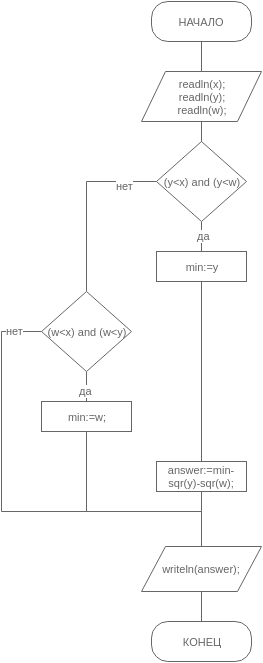

The diagram above was exported from draw.io. Its source (the exported page's mxGraphModel, read from the mxfile embedded in the PNG):
<mxGraphModel dx="880" dy="430" grid="1" gridSize="10" guides="1" tooltips="1" connect="1" arrows="1" fold="1" page="1" pageScale="1" pageWidth="826" pageHeight="1169" background="#ffffff" math="0" shadow="0">
  <root>
    <mxCell id="0" />
    <mxCell id="1" parent="0" />
    <mxCell id="13" style="edgeStyle=orthogonalEdgeStyle;rounded=0;html=1;endArrow=none;endFill=0;endSize=14;jettySize=auto;orthogonalLoop=1;strokeColor=#666666;strokeWidth=1;fontSize=11;fontColor=#666666;" parent="1" source="3" target="4" edge="1">
      <mxGeometry relative="1" as="geometry" />
    </mxCell>
    <mxCell id="3" value="НАЧАЛО" style="rounded=1;whiteSpace=wrap;html=1;strokeColor=#666666;fontSize=11;fontColor=#666666;arcSize=41;" parent="1" vertex="1">
      <mxGeometry x="290" y="40" width="100" height="40" as="geometry" />
    </mxCell>
    <mxCell id="14" style="edgeStyle=orthogonalEdgeStyle;rounded=0;html=1;endArrow=none;endFill=0;endSize=14;jettySize=auto;orthogonalLoop=1;strokeColor=#666666;strokeWidth=1;fontSize=11;fontColor=#666666;" parent="1" source="4" target="6" edge="1">
      <mxGeometry relative="1" as="geometry" />
    </mxCell>
    <mxCell id="4" value="&lt;div&gt;readln(x);&lt;/div&gt;&lt;div&gt;readln(y);&lt;/div&gt;&lt;div&gt;readln(w);&lt;/div&gt;" style="shape=parallelogram;whiteSpace=wrap;html=1;rounded=0;strokeColor=#666666;fontSize=11;fontColor=#666666;" parent="1" vertex="1">
      <mxGeometry x="280" y="110" width="120" height="50" as="geometry" />
    </mxCell>
    <mxCell id="17" style="edgeStyle=orthogonalEdgeStyle;rounded=0;html=1;endArrow=none;endFill=0;endSize=14;jettySize=auto;orthogonalLoop=1;strokeColor=#666666;strokeWidth=1;fontSize=11;fontColor=#666666;" parent="1" source="6" target="7" edge="1">
      <mxGeometry relative="1" as="geometry" />
    </mxCell>
    <mxCell id="25" value="да" style="text;html=1;resizable=0;points=[];align=center;verticalAlign=middle;labelBackgroundColor=#ffffff;fontSize=11;fontColor=#666666;" parent="17" vertex="1" connectable="0">
      <mxGeometry x="0.36" y="2" relative="1" as="geometry">
        <mxPoint as="offset" />
      </mxGeometry>
    </mxCell>
    <mxCell id="20" style="edgeStyle=orthogonalEdgeStyle;rounded=0;html=1;entryX=0.5;entryY=0;endArrow=none;endFill=0;endSize=14;jettySize=auto;orthogonalLoop=1;strokeColor=#666666;strokeWidth=1;fontSize=11;fontColor=#666666;" parent="1" source="6" target="8" edge="1">
      <mxGeometry relative="1" as="geometry" />
    </mxCell>
    <mxCell id="24" value="нет" style="text;html=1;resizable=0;points=[];align=center;verticalAlign=middle;labelBackgroundColor=#ffffff;fontSize=11;fontColor=#666666;" parent="20" vertex="1" connectable="0">
      <mxGeometry x="-0.6444" y="4" relative="1" as="geometry">
        <mxPoint as="offset" />
      </mxGeometry>
    </mxCell>
    <mxCell id="6" value="(y&amp;lt;x) and (y&amp;lt;w)" style="rhombus;whiteSpace=wrap;html=1;rounded=0;strokeColor=#666666;fontSize=11;fontColor=#666666;" parent="1" vertex="1">
      <mxGeometry x="295" y="180" width="90" height="80" as="geometry" />
    </mxCell>
    <mxCell id="18" style="edgeStyle=orthogonalEdgeStyle;rounded=0;html=1;entryX=0.5;entryY=0;endArrow=none;endFill=0;endSize=14;jettySize=auto;orthogonalLoop=1;strokeColor=#666666;strokeWidth=1;fontSize=11;fontColor=#666666;" parent="1" source="7" target="10" edge="1">
      <mxGeometry relative="1" as="geometry" />
    </mxCell>
    <mxCell id="7" value="min:=y" style="whiteSpace=wrap;html=1;rounded=0;strokeColor=#666666;fontSize=11;fontColor=#666666;" parent="1" vertex="1">
      <mxGeometry x="295" y="290" width="90" height="30" as="geometry" />
    </mxCell>
    <mxCell id="21" style="edgeStyle=orthogonalEdgeStyle;rounded=0;html=1;endArrow=none;endFill=0;endSize=14;jettySize=auto;orthogonalLoop=1;strokeColor=#666666;strokeWidth=1;fontSize=11;fontColor=#666666;" parent="1" source="8" target="9" edge="1">
      <mxGeometry relative="1" as="geometry" />
    </mxCell>
    <mxCell id="26" value="да" style="text;html=1;resizable=0;points=[];align=center;verticalAlign=middle;labelBackgroundColor=#ffffff;fontSize=11;fontColor=#666666;" parent="21" vertex="1" connectable="0">
      <mxGeometry x="0.56" y="-1" relative="1" as="geometry">
        <mxPoint as="offset" />
      </mxGeometry>
    </mxCell>
    <mxCell id="23" style="edgeStyle=orthogonalEdgeStyle;rounded=0;html=1;entryX=0.5;entryY=0;endArrow=none;endFill=0;endSize=14;jettySize=auto;orthogonalLoop=1;strokeColor=#666666;strokeWidth=1;fontSize=11;fontColor=#666666;" parent="1" source="8" target="12" edge="1">
      <mxGeometry relative="1" as="geometry">
        <Array as="points">
          <mxPoint x="140" y="370" />
          <mxPoint x="140" y="550" />
          <mxPoint x="340" y="550" />
        </Array>
      </mxGeometry>
    </mxCell>
    <mxCell id="27" value="нет" style="text;html=1;resizable=0;points=[];align=center;verticalAlign=middle;labelBackgroundColor=#ffffff;fontSize=11;fontColor=#666666;" parent="23" vertex="1" connectable="0">
      <mxGeometry x="-0.8813" y="-1" relative="1" as="geometry">
        <mxPoint as="offset" />
      </mxGeometry>
    </mxCell>
    <mxCell id="8" value="(w&amp;lt;x) and (w&amp;lt;y)" style="rhombus;whiteSpace=wrap;html=1;rounded=0;strokeColor=#666666;fontSize=11;fontColor=#666666;" parent="1" vertex="1">
      <mxGeometry x="180" y="330" width="90" height="80" as="geometry" />
    </mxCell>
    <mxCell id="22" style="edgeStyle=orthogonalEdgeStyle;rounded=0;html=1;entryX=0.5;entryY=0;endArrow=none;endFill=0;endSize=14;jettySize=auto;orthogonalLoop=1;strokeColor=#666666;strokeWidth=1;fontSize=11;fontColor=#666666;" parent="1" source="9" target="12" edge="1">
      <mxGeometry relative="1" as="geometry">
        <Array as="points">
          <mxPoint x="225" y="550" />
          <mxPoint x="340" y="550" />
        </Array>
      </mxGeometry>
    </mxCell>
    <mxCell id="9" value="min:=w;" style="whiteSpace=wrap;html=1;rounded=0;strokeColor=#666666;fontSize=11;fontColor=#666666;" parent="1" vertex="1">
      <mxGeometry x="180" y="440" width="90" height="30" as="geometry" />
    </mxCell>
    <mxCell id="19" style="edgeStyle=orthogonalEdgeStyle;rounded=0;html=1;endArrow=none;endFill=0;endSize=14;jettySize=auto;orthogonalLoop=1;strokeColor=#666666;strokeWidth=1;fontSize=11;fontColor=#666666;" parent="1" source="10" target="12" edge="1">
      <mxGeometry relative="1" as="geometry" />
    </mxCell>
    <mxCell id="10" value="answer:=min-sqr(y)-sqr(w);" style="whiteSpace=wrap;html=1;rounded=0;strokeColor=#666666;fontSize=11;fontColor=#666666;" parent="1" vertex="1">
      <mxGeometry x="295" y="500" width="90" height="30" as="geometry" />
    </mxCell>
    <mxCell id="29" style="edgeStyle=orthogonalEdgeStyle;rounded=0;html=1;endArrow=none;endFill=0;endSize=14;jettySize=auto;orthogonalLoop=1;strokeColor=#666666;strokeWidth=1;fontSize=11;fontColor=#666666;" edge="1" parent="1" source="12" target="28">
      <mxGeometry relative="1" as="geometry" />
    </mxCell>
    <mxCell id="12" value="writeln(answer);" style="shape=parallelogram;whiteSpace=wrap;html=1;rounded=0;strokeColor=#666666;fontSize=11;fontColor=#666666;" parent="1" vertex="1">
      <mxGeometry x="280" y="585" width="120" height="45" as="geometry" />
    </mxCell>
    <mxCell id="28" value="КОНЕЦ" style="rounded=1;whiteSpace=wrap;html=1;strokeColor=#666666;fontSize=11;fontColor=#666666;arcSize=41;" vertex="1" parent="1">
      <mxGeometry x="290" y="660" width="100" height="40" as="geometry" />
    </mxCell>
  </root>
</mxGraphModel>